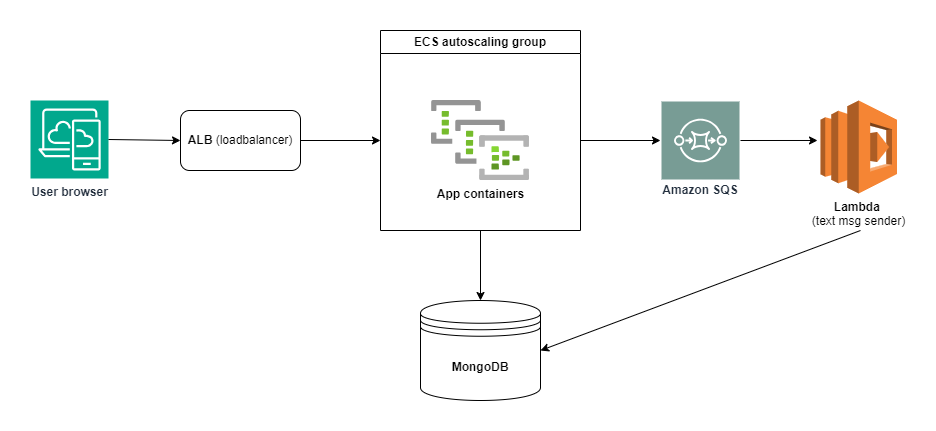

The diagram above was exported from draw.io. Its source (the exported page's mxGraphModel, read from the mxfile embedded in the PNG):
<mxGraphModel dx="1434" dy="866" grid="1" gridSize="10" guides="1" tooltips="1" connect="1" arrows="1" fold="1" page="1" pageScale="1" pageWidth="3300" pageHeight="4681" math="0" shadow="0">
  <root>
    <mxCell id="0" />
    <mxCell id="1" parent="0" />
    <mxCell id="Z7XDxwileV8bsXndPbhM-1" value="&lt;b&gt;ALB &lt;/b&gt;(loadbalancer)" style="rounded=1;whiteSpace=wrap;html=1;" vertex="1" parent="1">
      <mxGeometry x="200" y="330" width="120" height="60" as="geometry" />
    </mxCell>
    <mxCell id="Z7XDxwileV8bsXndPbhM-2" value="" style="endArrow=classic;html=1;rounded=0;" edge="1" parent="1">
      <mxGeometry width="50" height="50" relative="1" as="geometry">
        <mxPoint x="320" y="360" as="sourcePoint" />
        <mxPoint x="400" y="360" as="targetPoint" />
      </mxGeometry>
    </mxCell>
    <mxCell id="Z7XDxwileV8bsXndPbhM-3" value="ECS autoscaling group" style="swimlane;whiteSpace=wrap;html=1;" vertex="1" parent="1">
      <mxGeometry x="400" y="250" width="200" height="200" as="geometry" />
    </mxCell>
    <mxCell id="0OtLs7hHbvuCjPumWja1-1" value="&lt;b&gt;App containers&lt;/b&gt;&lt;div&gt;&lt;br&gt;&lt;/div&gt;" style="image;aspect=fixed;html=1;points=[];align=center;fontSize=12;image=img/lib/azure2/analytics/Event_Hub_Clusters.svg;" vertex="1" parent="Z7XDxwileV8bsXndPbhM-3">
      <mxGeometry x="50.76999999999998" y="70" width="98.46" height="80" as="geometry" />
    </mxCell>
    <mxCell id="0OtLs7hHbvuCjPumWja1-4" value="" style="endArrow=classic;html=1;rounded=0;entryX=0.5;entryY=0;entryDx=0;entryDy=0;" edge="1" parent="Z7XDxwileV8bsXndPbhM-3" target="0OtLs7hHbvuCjPumWja1-2">
      <mxGeometry width="50" height="50" relative="1" as="geometry">
        <mxPoint x="100" y="200" as="sourcePoint" />
        <mxPoint x="94.96000000000004" y="267.03999999999996" as="targetPoint" />
      </mxGeometry>
    </mxCell>
    <mxCell id="0OtLs7hHbvuCjPumWja1-2" value="&lt;b&gt;MongoDB&lt;/b&gt;" style="shape=datastore;whiteSpace=wrap;html=1;" vertex="1" parent="1">
      <mxGeometry x="440" y="520" width="120" height="100" as="geometry" />
    </mxCell>
    <mxCell id="0OtLs7hHbvuCjPumWja1-5" value="&lt;font style=&quot;font-size: 12px;&quot;&gt;Amazon SQS&lt;/font&gt;" style="sketch=0;outlineConnect=0;fontColor=#232F3E;gradientColor=none;strokeColor=#ffffff;fillColor=#789C95;dashed=0;verticalLabelPosition=middle;verticalAlign=bottom;align=center;html=1;whiteSpace=wrap;fontSize=10;fontStyle=1;spacing=3;shape=mxgraph.aws4.productIcon;prIcon=mxgraph.aws4.sqs;" vertex="1" parent="1">
      <mxGeometry x="680" y="320" width="80" height="100" as="geometry" />
    </mxCell>
    <mxCell id="0OtLs7hHbvuCjPumWja1-6" value="" style="endArrow=classic;html=1;rounded=0;" edge="1" parent="1">
      <mxGeometry width="50" height="50" relative="1" as="geometry">
        <mxPoint x="600" y="360" as="sourcePoint" />
        <mxPoint x="680" y="360" as="targetPoint" />
      </mxGeometry>
    </mxCell>
    <mxCell id="0OtLs7hHbvuCjPumWja1-7" value="&lt;b&gt;Lambda&amp;nbsp;&lt;/b&gt;&lt;div&gt;(text msg sender)&lt;/div&gt;" style="outlineConnect=0;dashed=0;verticalLabelPosition=bottom;verticalAlign=top;align=center;html=1;shape=mxgraph.aws3.lambda;fillColor=#F58534;gradientColor=none;" vertex="1" parent="1">
      <mxGeometry x="840" y="320" width="76.5" height="93" as="geometry" />
    </mxCell>
    <mxCell id="0OtLs7hHbvuCjPumWja1-8" value="" style="endArrow=classic;html=1;rounded=0;entryX=-0.039;entryY=0.43;entryDx=0;entryDy=0;entryPerimeter=0;" edge="1" parent="1" target="0OtLs7hHbvuCjPumWja1-7">
      <mxGeometry width="50" height="50" relative="1" as="geometry">
        <mxPoint x="760" y="360" as="sourcePoint" />
        <mxPoint x="810" y="310" as="targetPoint" />
      </mxGeometry>
    </mxCell>
    <mxCell id="0OtLs7hHbvuCjPumWja1-11" value="" style="endArrow=classic;html=1;rounded=0;entryX=1;entryY=0.5;entryDx=0;entryDy=0;" edge="1" parent="1" target="0OtLs7hHbvuCjPumWja1-2">
      <mxGeometry width="50" height="50" relative="1" as="geometry">
        <mxPoint x="880" y="450" as="sourcePoint" />
        <mxPoint x="950" y="480" as="targetPoint" />
      </mxGeometry>
    </mxCell>
    <mxCell id="0OtLs7hHbvuCjPumWja1-12" value="&lt;b&gt;User browser&lt;/b&gt;" style="sketch=0;points=[[0,0,0],[0.25,0,0],[0.5,0,0],[0.75,0,0],[1,0,0],[0,1,0],[0.25,1,0],[0.5,1,0],[0.75,1,0],[1,1,0],[0,0.25,0],[0,0.5,0],[0,0.75,0],[1,0.25,0],[1,0.5,0],[1,0.75,0]];outlineConnect=0;fontColor=#232F3E;fillColor=#01A88D;strokeColor=#ffffff;dashed=0;verticalLabelPosition=bottom;verticalAlign=top;align=center;html=1;fontSize=12;fontStyle=0;aspect=fixed;shape=mxgraph.aws4.resourceIcon;resIcon=mxgraph.aws4.desktop_and_app_streaming;" vertex="1" parent="1">
      <mxGeometry x="50" y="320" width="78" height="78" as="geometry" />
    </mxCell>
    <mxCell id="0OtLs7hHbvuCjPumWja1-13" value="" style="endArrow=classic;html=1;rounded=0;entryX=0;entryY=0.5;entryDx=0;entryDy=0;exitX=1;exitY=0.5;exitDx=0;exitDy=0;exitPerimeter=0;" edge="1" parent="1" source="0OtLs7hHbvuCjPumWja1-12" target="Z7XDxwileV8bsXndPbhM-1">
      <mxGeometry width="50" height="50" relative="1" as="geometry">
        <mxPoint x="158" y="360" as="sourcePoint" />
        <mxPoint x="208" y="310" as="targetPoint" />
      </mxGeometry>
    </mxCell>
  </root>
</mxGraphModel>